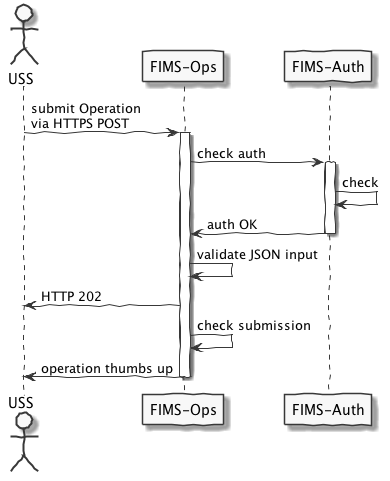

The diagram above was rendered by PlantUML. Its source (embedded in the PNG):
@startuml
skinparam componentStyle uml2
skinparam handwritten true
skinparam monochrome true

actor USS as U

participant "FIMS-Ops" as FO
participant "FIMS-Auth" as FA

U -> FO: submit Operation\nvia HTTPS POST
activate FO
FO -> FA: check auth

activate FA
FA -> FA: check
FA -> FO: auth OK
deactivate FA

FO -> FO: validate JSON input
FO -> U: HTTP 202
FO -> FO: check submission
FO -> U: operation thumbs up
deactivate FO


@enduml